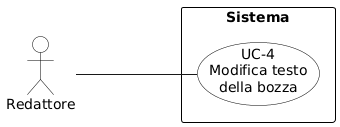

The diagram above was rendered by PlantUML. Its source (embedded in the PNG):
@startuml
skinparam shadowing false
skinparam backgroundColor #FFFFFF
skinparam usecaseBackgroundColor #FFFFFF
skinparam usecaseBorderColor #000000
skinparam actorBackgroundColor #FFFFFF
skinparam actorBorderColor #000000
skinparam rectangleBackgroundColor #FFFFFF
skinparam rectangleBorderColor #000000
left to right direction
skinparam packageStyle rectangle

actor "Redattore" as R
rectangle Sistema {
  usecase "UC-4\nModifica testo\ndella bozza" as UC4
}
R --- UC4
@enduml